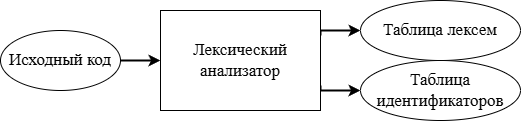

The diagram above was exported from draw.io. Its source (the exported page's mxGraphModel, read from the mxfile embedded in the PNG):
<mxGraphModel dx="184" dy="361" grid="1" gridSize="10" guides="1" tooltips="1" connect="1" arrows="1" fold="1" page="1" pageScale="1" pageWidth="1169" pageHeight="827" math="0" shadow="0">
  <root>
    <mxCell id="0" />
    <mxCell id="1" parent="0" />
    <mxCell id="oYod2DeekB2kwH-i7KGN-6" value="" style="edgeStyle=orthogonalEdgeStyle;rounded=0;orthogonalLoop=1;jettySize=auto;html=1;strokeWidth=2;fontSize=17;fontFamily=Times New Roman;" edge="1" parent="1" source="oYod2DeekB2kwH-i7KGN-1" target="oYod2DeekB2kwH-i7KGN-2">
      <mxGeometry relative="1" as="geometry" />
    </mxCell>
    <mxCell id="oYod2DeekB2kwH-i7KGN-1" value="Исходный код" style="ellipse;whiteSpace=wrap;html=1;fontSize=17;fontFamily=Times New Roman;" vertex="1" parent="1">
      <mxGeometry x="80" y="270" width="120" height="60" as="geometry" />
    </mxCell>
    <mxCell id="oYod2DeekB2kwH-i7KGN-7" style="edgeStyle=orthogonalEdgeStyle;rounded=0;orthogonalLoop=1;jettySize=auto;html=1;exitX=1;exitY=0.25;exitDx=0;exitDy=0;entryX=0;entryY=0.5;entryDx=0;entryDy=0;strokeWidth=2;fontSize=17;fontFamily=Times New Roman;" edge="1" parent="1" source="oYod2DeekB2kwH-i7KGN-2" target="oYod2DeekB2kwH-i7KGN-4">
      <mxGeometry relative="1" as="geometry">
        <mxPoint x="430" y="275.2962962962963" as="targetPoint" />
        <Array as="points">
          <mxPoint x="400" y="270" />
        </Array>
      </mxGeometry>
    </mxCell>
    <mxCell id="oYod2DeekB2kwH-i7KGN-8" style="edgeStyle=orthogonalEdgeStyle;rounded=0;orthogonalLoop=1;jettySize=auto;html=1;exitX=1;exitY=0.75;exitDx=0;exitDy=0;entryX=0;entryY=0.5;entryDx=0;entryDy=0;strokeWidth=2;fontSize=17;fontFamily=Times New Roman;" edge="1" parent="1" source="oYod2DeekB2kwH-i7KGN-2" target="oYod2DeekB2kwH-i7KGN-3">
      <mxGeometry relative="1" as="geometry">
        <Array as="points">
          <mxPoint x="400" y="330" />
        </Array>
      </mxGeometry>
    </mxCell>
    <mxCell id="oYod2DeekB2kwH-i7KGN-2" value="Лексический анализатор" style="rounded=0;whiteSpace=wrap;html=1;fontSize=17;fontFamily=Times New Roman;" vertex="1" parent="1">
      <mxGeometry x="240" y="250" width="160" height="100" as="geometry" />
    </mxCell>
    <mxCell id="oYod2DeekB2kwH-i7KGN-3" value="Таблица идентификаторов" style="ellipse;whiteSpace=wrap;html=1;fontSize=17;fontFamily=Times New Roman;" vertex="1" parent="1">
      <mxGeometry x="440" y="300" width="160" height="60" as="geometry" />
    </mxCell>
    <mxCell id="oYod2DeekB2kwH-i7KGN-4" value="Таблица лексем" style="ellipse;whiteSpace=wrap;html=1;fontSize=17;fontFamily=Times New Roman;" vertex="1" parent="1">
      <mxGeometry x="440" y="240" width="160" height="60" as="geometry" />
    </mxCell>
  </root>
</mxGraphModel>